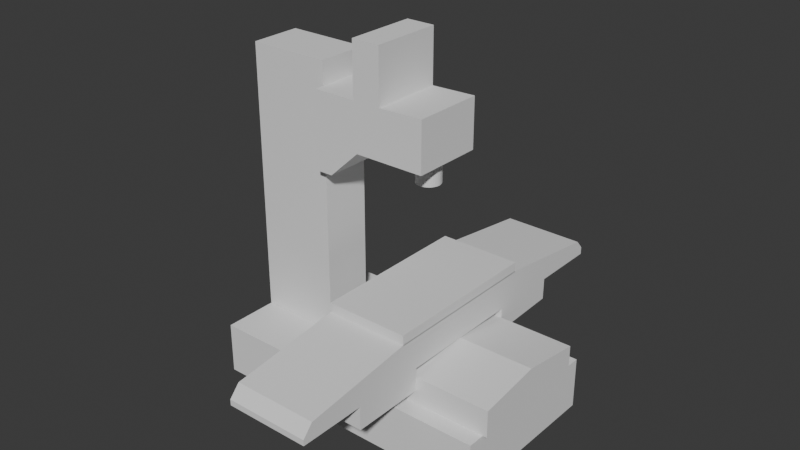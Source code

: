 # Source: model.blend  (saved by Blender 4.2.67; exported with 4.5.12 LTS)
import bpy
from mathutils import Matrix  # noqa: F401  (used for matrix-valued properties, if any)

bpy.ops.wm.read_factory_settings(use_empty=True)
scene = bpy.context.scene
scene.name = 'Scene'

# ---- world
world_world = bpy.data.worlds.new('World'); scene.world = world_world
world_world.use_nodes = True; world_world.node_tree.nodes.clear()
_N = world_world.node_tree.nodes; _L = world_world.node_tree.links
n0 = _N.new('ShaderNodeOutputWorld'); n0.name = 'World Output'; n0.location = (300, 300)
n1 = _N.new('ShaderNodeBackground'); n1.name = 'Background'; n1.location = (10, 300)
n1.inputs[0].default_value = (0.05088, 0.05088, 0.05088, 1.0)
_L.new(n1.outputs[0], n0.inputs[0])
n0.is_active_output = True
world_world.color = (0.05088, 0.05088, 0.05088)
world_world.sun_shadow_jitter_overblur = 0.0

# ---- meshes
me_001 = bpy.data.meshes.new('Куб.001')
me_001.from_pydata([(-1.0, 0.7205, -1.0), (-1.0, 0.7205, -0.6871), (-1.0, 1.718, -1.0), (-1.0, 1.718, -0.6871), (0.7586, 0.7205, -1.0), (0.7586, 0.7205, -0.6871), (0.7586, 1.718, -1.0), (0.7586, 1.718, -0.6871)], [], [(0, 1, 3, 2), (2, 3, 7, 6), (6, 7, 5, 4), (4, 5, 1, 0), (2, 6, 4, 0), (7, 3, 1, 5)])
_uv = me_001.uv_layers.new(name='UVКарта')
_uv.uv.foreach_set('vector', [0.375, 0.0, 0.625, 0.0, 0.625, 0.25, 0.375, 0.25, 0.375, 0.25, 0.625, 0.25, 0.625, 0.5, 0.375, 0.5, 0.375, 0.5, 0.625, 0.5, 0.625, 0.75, 0.375, 0.75, 0.375, 0.75, 0.625, 0.75, 0.625, 1.0, 0.375, 1.0, 0.125, 0.5, 0.375, 0.5, 0.375, 0.75, 0.125, 0.75, 0.625, 0.5, 0.875, 0.5, 0.875, 0.75, 0.625, 0.75])
me_001.update()
me_002 = bpy.data.meshes.new('Куб.002')
me_002.from_pydata([(-1.0, 1.366, -1.0), (-1.0, 1.366, 0.6506), (-1.0, 1.057, -1.0), (-1.0, 1.057, 0.6506), (-0.4999, 1.366, -1.0), (-0.4999, 1.366, 0.6506), (-0.4999, 1.057, -1.0), (-0.4999, 1.057, 0.6506)], [], [(0, 1, 3, 2), (2, 3, 7, 6), (6, 7, 5, 4), (4, 5, 1, 0), (2, 6, 4, 0), (7, 3, 1, 5)])
_uv = me_002.uv_layers.new(name='UVКарта')
_uv.uv.foreach_set('vector', [0.375, 0.0, 0.625, 0.0, 0.625, 0.25, 0.375, 0.25, 0.375, 0.25, 0.625, 0.25, 0.625, 0.5, 0.375, 0.5, 0.375, 0.5, 0.625, 0.5, 0.625, 0.75, 0.375, 0.75, 0.375, 0.75, 0.625, 0.75, 0.625, 1.0, 0.375, 1.0, 0.125, 0.5, 0.375, 0.5, 0.375, 0.75, 0.125, 0.75, 0.625, 0.5, 0.875, 0.5, 0.875, 0.75, 0.625, 0.75])
me_002.update()
me_003 = bpy.data.meshes.new('Куб.003')
me_003.from_pydata([(-1.0, 1.591, -0.8071), (-0.5002, 0.7167, -0.8071), (-0.5002, 1.706, -0.8071), (-1.0, 1.706, -0.8071), (-1.0, 0.7167, -0.8071), (-0.5002, 1.706, -0.8071), (-1.0, 1.706, -0.8071), (-0.5002, 2.436, -1.0), (-1.0, 2.436, -1.0), (-1.0, -0.01251, -1.0), (-0.5002, -0.01251, -1.0), (-0.5002, 2.436, -0.954), (-0.5002, 2.386, -0.8969), (-1.0, 2.386, -0.8969), (-1.0, 2.436, -0.954), (-0.5002, 0.04863, -0.8955), (-0.5002, -0.01251, -0.9652), (-1.0, -0.01251, -0.9652), (-1.0, 0.04863, -0.8955), (-1.0, 2.348, -0.8919), (-1.0, 2.31, -0.8869), (-1.0, 2.272, -0.8819), (-1.0, 2.235, -0.877), (-1.0, 2.197, -0.872), (-1.0, 2.159, -0.867), (-1.0, 2.121, -0.862), (-1.0, 2.084, -0.857), (-1.0, 2.046, -0.852), (-1.0, 2.008, -0.847), (-1.0, 1.971, -0.842), (-1.0, 1.933, -0.837), (-1.0, 1.895, -0.832), (-1.0, 1.857, -0.827), (-1.0, 1.82, -0.8221), (-1.0, 1.782, -0.8171), (-1.0, 1.744, -0.8121), (-0.5002, 2.027, -1.0), (-1.0, 2.027, -1.0), (-1.0, 1.591, -1.002), (-0.5002, 1.591, -1.002), (-1.0, 1.591, -0.8071), (-1.0, 1.591, -1.0), (-1.0, 2.025, -1.132), (-1.0, 1.591, -1.149), (-0.5002, 1.591, -1.149), (-0.5002, 2.025, -1.132), (-0.5002, 0.8243, -1.002), (-1.0, 0.8243, -1.002), (-1.0, 0.3844, -1.0), (-0.5002, 0.3844, -1.0), (-0.5002, 0.8243, -1.141), (-1.0, 0.8243, -1.141), (-0.5002, 0.7167, -1.141), (-0.5002, 0.3844, -1.141), (-1.0, 0.3844, -1.141)], [(38, 41), (0, 40)], [(46, 50, 51, 47), (2, 3, 6, 5), (9, 48, 49, 10), (12, 13, 19, 20, 21, 22, 23, 24, 25, 26, 27, 28, 29, 30, 31, 32, 33, 34, 35, 3, 6, 5, 2), (11, 14, 13, 12), (8, 14, 11, 7), (17, 16, 15, 18), (10, 16, 17, 9), (36, 37, 8, 7), (42, 45, 44, 43), (37, 36, 45, 42), (39, 38, 43, 44), (18, 15, 1, 4), (48, 54, 53, 49), (38, 39, 46, 47), (51, 50, 52, 53, 54), (49, 53, 50, 46, 39, 44, 45, 36, 7, 11, 12, 2, 1, 15, 16, 10), (47, 51, 54, 48, 9, 17, 18, 4, 0, 3, 35, 34, 33, 32, 31, 30, 29, 28, 27, 26, 25, 24, 23, 22, 21, 20, 19, 13, 14, 8, 37, 42, 43, 38), (3, 2, 1, 4)])
_uv = me_003.uv_layers.new(name='UVКарта')
_uv.uv.foreach_set('vector', [0.375, 0.7295, 0.375, 0.7295, 0.3442, 0.07183, 0.3442, 0.07183, 0.5, 0.5, 0.5, 0.25, 0.5, 0.25, 0.5, 0.5, 0.125, 0.75, 0.125, 0.75, 0.375, 0.75, 0.375, 0.75, 0.0, 0.0, 0.0, 0.0, 0.0, 0.0, 0.0, 0.0, 0.0, 0.0, 0.0, 0.0, 0.0, 0.0, 0.0, 0.0, 0.0, 0.0, 0.0, 0.0, 0.0, 0.0, 0.0, 0.0, 0.0, 0.0, 0.0, 0.0, 0.0, 0.0, 0.0, 0.0, 0.0, 0.0, 0.0, 0.0, 0.0, 0.0, 0.0, 0.0, 0.0, 0.0, 0.0, 0.0, 0.0, 0.0, 0.4048, 0.5, 0.4048, 0.25, 0.4375, 0.25, 0.4375, 0.5, 0.375, 0.25, 0.4048, 0.25, 0.4048, 0.5, 0.375, 0.5, 0.3975, 1.0, 0.3975, 0.75, 0.4427, 0.75, 0.4427, 0.9161, 0.375, 0.75, 0.3975, 0.75, 0.3975, 1.0, 0.375, 1.0, 0.375, 0.5, 0.125, 0.5, 0.125, 0.5, 0.375, 0.5, 0.125, 0.5, 0.375, 0.5, 0.375, 0.5832, 0.125, 0.5832, 0.125, 0.5, 0.375, 0.5, 0.375, 0.5, 0.125, 0.5, 0.375, 0.5832, 0.125, 0.5832, 0.125, 0.5832, 0.375, 0.5832, 0.4427, 0.9161, 0.4427, 0.75, 0.5, 0.75, 0.5, 0.0, 0.125, 0.75, 0.125, 0.75, 0.375, 0.75, 0.375, 0.75, 0.125, 0.5832, 0.375, 0.5832, 0.375, 0.7295, 0.3442, 0.07183, 0.3442, 0.07183, 0.375, 0.7295, 0.375, 0.75, 0.375, 0.75, 0.125, 0.75, 0.375, 0.75, 0.375, 0.75, 0.375, 0.7295, 0.375, 0.7295, 0.375, 0.5832, 0.375, 0.5832, 0.375, 0.5, 0.375, 0.5, 0.375, 0.5, 0.4048, 0.5, 0.4418, 0.5, 0.5, 0.5, 0.5, 0.75, 0.4427, 0.75, 0.3975, 0.75, 0.375, 0.75, 0.375, 0.02054, 0.375, 0.02054, 0.375, 0.0, 0.375, 0.0, 0.375, 0.0, 0.3975, 0.0, 0.4427, 0.0, 0.5, 0.0, 0.5, 0.2207, 0.5, 0.25, 0.4968, 0.25, 0.4935, 0.25, 0.4903, 0.25, 0.4871, 0.25, 0.4838, 0.25, 0.4806, 0.25, 0.4774, 0.25, 0.4741, 0.25, 0.4709, 0.25, 0.4677, 0.25, 0.4644, 0.25, 0.4612, 0.25, 0.458, 0.25, 0.4547, 0.25, 0.4515, 0.25, 0.4483, 0.25, 0.445, 0.25, 0.4418, 0.25, 0.4048, 0.25, 0.375, 0.25, 0.375, 0.25, 0.375, 0.25, 0.375, 0.1668, 0.375, 0.1668, 0.5, 0.25, 0.5, 0.5, 0.5, 0.75, 0.5, 0.0])
me_003.update()
me_006 = bpy.data.meshes.new('Куб.006')
me_006.from_pydata([(-1.0, 0.8231, -0.8813), (-1.0, 1.589, -1.047), (-1.0, 1.589, -0.8813), (-0.08928, 0.8231, -1.047), (-0.08928, 1.589, -1.047), (-0.08928, 1.589, -0.8813), (-1.0, 0.8231, -1.047), (-0.08928, 0.8231, -0.8813), (-1.0, 1.206, -0.8269), (-0.08928, 1.206, -1.047), (-1.0, 1.206, -1.047), (-0.08928, 1.206, -0.8269)], [], [(10, 8, 2, 1), (1, 2, 5, 4), (9, 11, 7, 3), (11, 8, 0, 7), (3, 7, 0, 6), (5, 2, 8, 11), (4, 5, 11, 9), (6, 0, 8, 10), (1, 4, 9, 3, 6, 10)])
_uv = me_006.uv_layers.new(name='UVКарта')
_uv.uv.foreach_set('vector', [0.375, 0.125, 0.625, 0.125, 0.625, 0.25, 0.375, 0.25, 0.375, 0.25, 0.625, 0.25, 0.625, 0.5, 0.375, 0.5, 0.375, 0.625, 0.625, 0.625, 0.625, 0.75, 0.375, 0.75, 0.625, 0.625, 0.875, 0.625, 0.875, 0.75, 0.625, 0.75, 0.375, 0.75, 0.625, 0.75, 0.625, 1.0, 0.375, 1.0, 0.625, 0.5, 0.875, 0.5, 0.875, 0.625, 0.625, 0.625, 0.375, 0.5, 0.625, 0.5, 0.625, 0.625, 0.375, 0.625, 0.375, 0.0, 0.625, 0.0, 0.625, 0.125, 0.375, 0.125, 0.125, 0.5, 0.375, 0.5, 0.375, 0.625, 0.375, 0.75, 0.125, 0.75, 0.125, 0.625])
me_006.update()
me_007 = bpy.data.meshes.new('Куб.007')
me_007.from_pydata([(1.035, 0.9994, 0.1012), (1.035, 1.431, 0.1012), (1.621, 1.142, 0.1339), (1.741, 1.431, 0.2763), (1.129, 1.431, 0.1012), (1.608, 1.143, 0.1339), (1.316, 1.431, 0.2763), (1.125, 0.9994, 0.1012), (1.594, 1.147, 0.1339), (1.741, 0.9994, 0.2764), (1.315, 0.9994, 0.2764), (1.582, 1.154, 0.1339), (1.128, 0.9994, 0.1012), (1.469, 0.9994, 0.8937), (1.571, 1.163, 0.1339), (1.741, 1.431, 0.5758), (1.469, 1.431, 0.8937), (1.562, 1.174, 0.1339), (1.741, 0.9994, 0.5758), (1.469, 1.431, 0.5677), (1.556, 1.186, 0.1339), (1.035, 0.9994, 0.5677), (1.552, 1.199, 0.1339), (1.469, 0.9994, 0.5677), (1.296, 1.431, 0.8937), (1.55, 1.213, 0.1339), (1.296, 1.431, 0.5712), (1.296, 0.9994, 0.8937), (1.552, 1.227, 0.1339), (1.296, 0.9994, 0.5677), (1.035, 1.431, 0.5713), (1.556, 1.24, 0.1339), (1.562, 1.253, 0.1339), (1.571, 1.263, 0.1339), (1.582, 1.272, 0.1339), (1.594, 1.279, 0.1339), (1.608, 1.283, 0.1339), (1.621, 1.284, 0.1339), (1.635, 1.283, 0.1339), (1.649, 1.279, 0.1339), (1.661, 1.272, 0.1339), (1.672, 1.263, 0.1339), (1.681, 1.253, 0.1339), (1.687, 1.24, 0.1339), (1.691, 1.227, 0.1339), (1.693, 1.213, 0.1339), (1.691, 1.199, 0.1339), (1.687, 1.186, 0.1339), (1.681, 1.174, 0.1339), (1.672, 1.163, 0.1339), (1.661, 1.154, 0.1339), (1.649, 1.147, 0.1339), (1.635, 1.143, 0.1339), (1.55, 1.213, 0.2763), (1.552, 1.199, 0.2763), (1.552, 1.227, 0.2763), (1.571, 1.263, 0.2763), (1.562, 1.253, 0.2763), (1.556, 1.24, 0.2763), (1.594, 1.279, 0.2763), (1.621, 1.142, 0.2763), (1.621, 1.284, 0.2763), (1.608, 1.143, 0.2763), (1.608, 1.283, 0.2763), (1.582, 1.272, 0.2763), (1.649, 1.147, 0.2763), (1.661, 1.154, 0.2763), (1.649, 1.279, 0.2763), (1.672, 1.163, 0.2763), (1.672, 1.263, 0.2763), (1.661, 1.154, 0.2763), (1.661, 1.272, 0.2763), (1.687, 1.24, 0.2763), (1.693, 1.213, 0.2763), (1.691, 1.199, 0.2763), (1.691, 1.227, 0.2763), (1.681, 1.174, 0.2763), (1.687, 1.186, 0.2763), (1.681, 1.253, 0.2763), (1.635, 1.283, 0.2763), (1.635, 1.143, 0.2763), (1.556, 1.186, 0.2763), (1.562, 1.174, 0.2763), (1.571, 1.163, 0.2763), (1.594, 1.147, 0.2763), (1.582, 1.154, 0.2763)], [], [(19, 15, 3, 6, 4, 1, 30, 26), (1, 4, 7, 0), (9, 3, 15, 18), (66, 9, 10, 6, 3, 71, 67, 79, 61, 63, 59, 64, 56, 57, 58, 55, 53, 54, 81, 82, 83, 85, 84, 62, 60, 80, 65), (71, 3, 9, 66, 70, 68, 76, 77, 74, 73, 75, 72, 78, 69), (53, 55, 58, 57, 56, 64, 59, 63, 61, 79, 67, 71, 69, 78, 72, 75, 73, 74, 77, 76, 68, 70, 66, 65, 80, 60, 62, 84, 85, 83, 82, 81, 54), (12, 7, 4, 6, 10), (26, 30, 21, 29), (13, 16, 24, 27), (21, 0, 12, 10, 9, 18, 23, 29), (23, 13, 27, 29), (18, 15, 19, 23), (13, 23, 19, 16), (19, 26, 24, 16), (21, 30, 1, 0), (29, 27, 24, 26), (2, 5, 62, 60), (5, 8, 84, 62), (8, 11, 85, 84), (11, 14, 83, 85), (83, 14, 17, 82), (82, 17, 20, 81), (81, 20, 22, 54), (54, 22, 25, 53), (53, 25, 28, 55), (55, 28, 31, 58), (58, 31, 32, 57), (57, 32, 33, 56), (56, 33, 34, 64), (64, 34, 35, 59), (59, 35, 36, 63), (63, 36, 37, 61), (61, 37, 38, 79), (79, 38, 39, 67), (67, 39, 40, 71), (71, 40, 41, 69), (41, 42, 78, 69), (42, 43, 72, 78), (43, 44, 75, 72), (44, 45, 73, 75), (45, 46, 74, 73), (46, 47, 77, 74), (47, 48, 76, 77), (48, 49, 68, 76), (49, 50, 70, 68), (50, 51, 65, 66, 70), (45, 44, 43, 42, 41, 40, 39, 38, 37, 36, 35, 34, 33, 32, 31, 28, 25, 22, 20, 17, 14, 11, 8, 5, 2, 52, 51, 50, 49, 48, 47, 46), (51, 52, 80, 65), (52, 2, 60, 80)])
_uv = me_007.uv_layers.new(name='UVКарта')
_uv.uv.foreach_set('vector', [0.5222, 0.4034, 0.5222, 0.5, 0.4303, 0.5, 0.4303, 0.3494, 0.375, 0.2832, 0.375, 0.25, 0.5233, 0.25, 0.5233, 0.3422, 0.125, 0.5, 0.1582, 0.5, 0.1565, 0.75, 0.125, 0.75, 0.4303, 0.75, 0.4303, 0.5, 0.5222, 0.5, 0.5222, 0.75, 0.4339, 0.663, 0.4303, 0.75, 0.4623, 0.869, 0.4303, 0.3494, 0.4303, 0.5, 0.4327, 0.5842, 0.4329, 0.5782, 0.4332, 0.5735, 0.4335, 0.5704, 0.4339, 0.5693, 0.4343, 0.5704, 0.4348, 0.5739, 0.4353, 0.5796, 0.4359, 0.5874, 0.4365, 0.5971, 0.437, 0.6081, 0.4375, 0.6199, 0.4379, 0.6317, 0.4382, 0.643, 0.4382, 0.6531, 0.4381, 0.6615, 0.4378, 0.668, 0.4374, 0.6722, 0.4368, 0.6742, 0.4361, 0.674, 0.4353, 0.6719, 0.4346, 0.6681, 0.4327, 0.5842, 0.4303, 0.5, 0.4303, 0.75, 0.4339, 0.663, 0.4339, 0.663, 0.4333, 0.6567, 0.4328, 0.6495, 0.4325, 0.6416, 0.4322, 0.6333, 0.4321, 0.6247, 0.4321, 0.6159, 0.4321, 0.6073, 0.4323, 0.599, 0.4325, 0.5912, 0.4375, 0.6199, 0.437, 0.6081, 0.4365, 0.5971, 0.4359, 0.5874, 0.4353, 0.5796, 0.4348, 0.5739, 0.4343, 0.5704, 0.4339, 0.5693, 0.4335, 0.5704, 0.4332, 0.5735, 0.4329, 0.5782, 0.4327, 0.5842, 0.4325, 0.5912, 0.4323, 0.599, 0.4321, 0.6073, 0.4321, 0.6159, 0.4321, 0.6247, 0.4322, 0.6333, 0.4325, 0.6416, 0.4328, 0.6495, 0.4333, 0.6567, 0.4339, 0.663, 0.4339, 0.663, 0.4346, 0.6681, 0.4353, 0.6719, 0.4361, 0.674, 0.4368, 0.6742, 0.4374, 0.6722, 0.4378, 0.668, 0.4381, 0.6615, 0.4382, 0.6531, 0.4382, 0.643, 0.4379, 0.6317, 0.375, 0.9671, 0.1565, 0.75, 0.1582, 0.5, 0.4303, 0.3494, 0.4623, 0.869, 0.5233, 0.3422, 0.5233, 0.25, 0.5222, 0.0, 0.5222, 0.2765, 0.7216, 0.75, 0.7216, 0.5, 0.7828, 0.5, 0.7828, 0.75, 0.5222, 0.0, 0.375, 0.0, 0.375, 0.9671, 0.4623, 0.869, 0.4303, 0.75, 0.5222, 0.75, 0.5222, 0.4604, 0.5222, 0.2765, 0.5222, 0.4604, 0.625, 0.4603, 0.625, 0.2765, 0.5222, 0.2765, 0.5222, 0.75, 0.5222, 0.5, 0.5222, 0.4034, 0.5222, 0.4604, 0.625, 0.4603, 0.5222, 0.4604, 0.5222, 0.4034, 0.625, 0.4034, 0.5222, 0.4034, 0.5233, 0.3422, 0.625, 0.3422, 0.625, 0.4034, 0.5222, 0.0, 0.5233, 0.25, 0.375, 0.25, 0.375, 0.0, 0.5222, 0.2765, 0.625, 0.2765, 0.7828, 0.5, 0.5233, 0.3422, 1.0, 1.0, 0.9688, 1.0, 0.9688, 0.5, 1.0, 0.5, 0.9688, 1.0, 0.9375, 1.0, 0.9375, 0.5, 0.9688, 0.5, 0.9375, 1.0, 0.9062, 1.0, 0.9062, 0.5, 0.9375, 0.5, 0.9062, 1.0, 0.875, 1.0, 0.875, 0.5, 0.9062, 0.5, 0.875, 0.5, 0.875, 1.0, 0.8438, 1.0, 0.8438, 0.5, 0.8438, 0.5, 0.8438, 1.0, 0.8125, 1.0, 0.8125, 0.5, 0.8125, 0.5, 0.8125, 1.0, 0.7812, 1.0, 0.7812, 0.5, 0.7812, 0.5, 0.7812, 1.0, 0.75, 1.0, 0.75, 0.5001, 0.75, 0.5001, 0.75, 1.0, 0.7188, 1.0, 0.7188, 0.5001, 0.7188, 0.5001, 0.7188, 1.0, 0.6875, 1.0, 0.6875, 0.5001, 0.6875, 0.5001, 0.6875, 1.0, 0.6562, 1.0, 0.6562, 0.5001, 0.6562, 0.5001, 0.6562, 1.0, 0.625, 1.0, 0.625, 0.5001, 0.625, 0.5001, 0.625, 1.0, 0.5938, 1.0, 0.5938, 0.5001, 0.5938, 0.5001, 0.5938, 1.0, 0.5625, 1.0, 0.5625, 0.5001, 0.5625, 0.5001, 0.5625, 1.0, 0.5312, 1.0, 0.5312, 0.5001, 0.5312, 0.5001, 0.5312, 1.0, 0.5, 1.0, 0.5, 0.5001, 0.5, 0.5001, 0.5, 1.0, 0.4688, 1.0, 0.4688, 0.5001, 0.4688, 0.5001, 0.4688, 1.0, 0.4375, 1.0, 0.4375, 0.5001, 0.4375, 0.5001, 0.4375, 1.0, 0.4062, 1.0, 0.4062, 0.5001, 0.4062, 0.5001, 0.4062, 1.0, 0.375, 1.0, 0.375, 0.5001, 0.375, 1.0, 0.3438, 1.0, 0.3438, 0.5001, 0.375, 0.5001, 0.3438, 1.0, 0.3125, 1.0, 0.3125, 0.5001, 0.3438, 0.5001, 0.3125, 1.0, 0.2812, 1.0, 0.2812, 0.5001, 0.3125, 0.5001, 0.2812, 1.0, 0.25, 1.0, 0.25, 0.5001, 0.2812, 0.5001, 0.25, 1.0, 0.2188, 1.0, 0.2188, 0.5, 0.25, 0.5001, 0.2188, 1.0, 0.1875, 1.0, 0.1875, 0.5, 0.2188, 0.5, 0.1875, 1.0, 0.1562, 1.0, 0.1562, 0.5, 0.1875, 0.5, 0.1562, 1.0, 0.125, 1.0, 0.125, 0.5, 0.1562, 0.5, 0.125, 1.0, 0.09375, 1.0, 0.09375, 0.5, 0.125, 0.5, 0.09375, 1.0, 0.0625, 1.0, 0.0625, 0.5, 0.09375, 0.5, 0.09375, 0.5, 0.01, 0.25, 0.01461, 0.2032, 0.02827, 0.1582, 0.05045, 0.1167, 0.08029, 0.08029, 0.1167, 0.05045, 0.1582, 0.02827, 0.2032, 0.01461, 0.25, 0.01, 0.2968, 0.01461, 0.3418, 0.02827, 0.3833, 0.05045, 0.4197, 0.08029, 0.4496, 0.1167, 0.4717, 0.1582, 0.4854, 0.2032, 0.49, 0.25, 0.4854, 0.2968, 0.4717, 0.3418, 0.4496, 0.3833, 0.4197, 0.4197, 0.3833, 0.4496, 0.3418, 0.4717, 0.2968, 0.4854, 0.25, 0.49, 0.2032, 0.4854, 0.1582, 0.4717, 0.1167, 0.4496, 0.08029, 0.4197, 0.05045, 0.3833, 0.02827, 0.3418, 0.01461, 0.2968, 0.0625, 1.0, 0.03125, 1.0, 0.03125, 0.5, 0.0625, 0.5, 0.03125, 1.0, 0.0, 1.0, 0.0, 0.5, 0.03125, 0.5])
me_007.update()
me_004 = bpy.data.meshes.new('Куб.004')
me_004.from_pydata([(-0.5002, 0.7167, -0.7457), (-1.0, 1.591, -0.8071), (-0.5002, 1.706, -0.7457), (-0.5002, 0.7167, -0.8071), (-0.5002, 1.706, -0.8071), (-1.0, 1.706, -0.8071), (-1.0, 0.7167, -0.8071), (-1.0, 1.706, -0.7457), (-1.0, 0.7167, -0.7457)], [], [(6, 8, 7, 5, 1), (5, 7, 2, 4), (4, 2, 0, 3), (3, 0, 8, 6), (1, 5, 4, 3, 6), (2, 7, 8, 0)])
_uv = me_004.uv_layers.new(name='UVКарта')
_uv.uv.foreach_set('vector', [0.5, 0.0, 0.625, 0.0, 0.625, 0.25, 0.5, 0.25, 0.5, 0.2207, 0.5, 0.25, 0.625, 0.25, 0.625, 0.5, 0.5, 0.5, 0.5, 0.5, 0.625, 0.5, 0.625, 0.75, 0.5, 0.75, 0.5, 0.75, 0.625, 0.75, 0.625, 1.0, 0.5, 1.0, 0.5, 0.2207, 0.5, 0.25, 0.5, 0.5, 0.5, 0.75, 0.5, 0.0, 0.625, 0.5, 0.875, 0.5, 0.875, 0.75, 0.625, 0.75])
me_004.update()

# ---- objects
ob_x = bpy.data.objects.new('Пустышка', None)
ob_001 = bpy.data.objects.new('Пустышка.001', None)
ob_base = bpy.data.objects.new('Base', me_001)
ob_column = bpy.data.objects.new('column', me_002)
ob_way_cover_upper = bpy.data.objects.new('way_cover_upper', me_003)
ob_way_cover_lower = bpy.data.objects.new('way_cover_lower', me_006)
ob_spindle_head = bpy.data.objects.new('spindle_head', me_007)
ob_table = bpy.data.objects.new('table', me_004)

# ---- transforms, parenting, visibility, modifiers, constraints
ob_x.location = (-2.566, 0.0, 0.0)
ob_x.rotation_euler = (1.571, -0.0, 1.571)
ob_x.empty_display_type = 'IMAGE'
ob_x.empty_display_size = 5.0
ob_001.location = (0.0, -2.461, 0.0)
ob_001.rotation_euler = (1.571, 3.725e-09, 3.142)
ob_001.empty_display_type = 'IMAGE'
ob_001.empty_display_size = 5.0
ob_base.location = (1.537, -3.454e-08, -0.2571)
ob_column.location = (1.534, 7.654e-09, 0.05697)
ob_way_cover_upper.location = (2.362, 7.144e-09, 0.2793)
ob_way_cover_lower.location = (2.411, 7.348e-09, 0.1022)
ob_spindle_head.location = (0.0, 0.0, 0.0)
ob_table.location = (2.362, 7.144e-09, 0.2756)

# ---- collection membership
scene.collection.objects.link(ob_x)
scene.collection.objects.link(ob_001)
scene.collection.objects.link(ob_base)
scene.collection.objects.link(ob_column)
scene.collection.objects.link(ob_way_cover_upper)
scene.collection.objects.link(ob_way_cover_lower)
scene.collection.objects.link(ob_spindle_head)
scene.collection.objects.link(ob_table)

# ---- scene / render settings (as saved in the file)
scene.frame_start = 1; scene.frame_end = 250; scene.frame_set(3)
scene.render.engine = 'BLENDER_EEVEE_NEXT'
bpy.context.view_layer.update()

# ---- added for rendering (the .blend has no active camera and no usable light): camera, sun
cam_auto = bpy.data.cameras.new('AutoCamera')
cam_auto.lens = 50.0
cam_auto.sensor_width = 36.0
cam_auto.clip_end = 1000.0
ob_auto_camera = bpy.data.objects.new('AutoCamera', cam_auto)
scene.collection.objects.link(ob_auto_camera)
ob_auto_camera.location = (4.86684, -2.91497, 2.56936)
ob_auto_camera.rotation_euler = (1.09748, -7.21219e-08, 0.694738)
scene.camera = ob_auto_camera
light_auto_sun = bpy.data.lights.new('AutoSun', 'SUN')
light_auto_sun.energy = 3.0
light_auto_sun.angle = 0.0523599
ob_auto_sun = bpy.data.objects.new('AutoSun', light_auto_sun)
scene.collection.objects.link(ob_auto_sun)
ob_auto_sun.rotation_euler = (0.872665, 0.174533, 0.523599)
bpy.context.view_layer.update()
